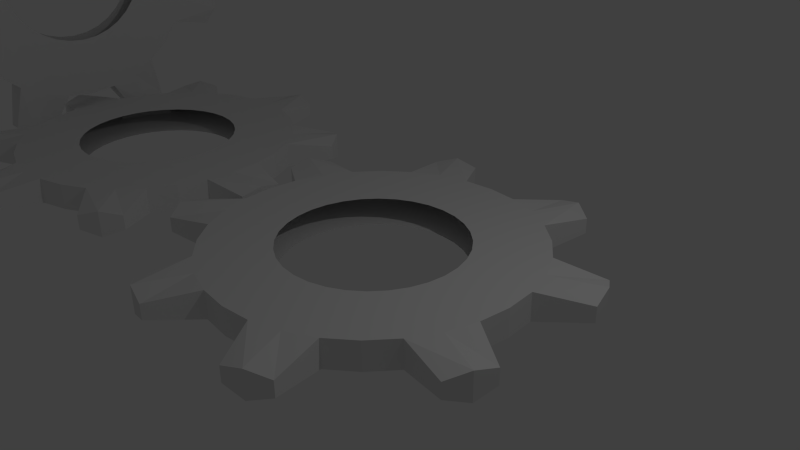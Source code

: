 # Source: Turning_Gears_Test_0.blend  (saved by Blender 2.73.0; exported with 4.5.12 LTS)
import bpy
from mathutils import Matrix  # noqa: F401  (used for matrix-valued properties, if any)

bpy.ops.wm.read_factory_settings(use_empty=True)
scene = bpy.context.scene
scene.name = 'Scene'

# ---- collections
col_collection_1 = bpy.data.collections.new('Collection 1'); scene.collection.children.link(col_collection_1)

# ---- world
world_world = bpy.data.worlds.new('World'); scene.world = world_world
world_world.color = (0.05088, 0.05088, 0.05088)
world_world.use_sun_shadow = False
world_world.sun_shadow_jitter_overblur = 0.0
world_world.cycles.sampling_method = 'MANUAL'
world_world.cycles.sample_map_resolution = 256

# ---- cameras
cam_camera = bpy.data.cameras.new('Camera')
cam_camera.clip_end = 100.0
cam_camera.lens = 35.0
cam_camera.sensor_width = 32.0
cam_camera.sensor_height = 18.0
cam_camera.ortho_scale = 7.314
cam_camera.dof.focus_distance = 0.0
cam_camera.dof.aperture_fstop = 128.0

# ---- lights
light_lamp = bpy.data.lights.new('Lamp', 'POINT')
light_lamp.transmission_factor = 0.0
light_lamp.cutoff_distance = 30.0
light_lamp.energy = 100.0
light_lamp.shadow_buffer_clip_start = 1.001
light_lamp.shadow_soft_size = 0.1
light_lamp.shadow_maximum_resolution = 0.006
light_lamp.use_absolute_resolution = True
light_lamp.cycles.use_multiple_importance_sampling = False

# ---- meshes
me_gear_002 = bpy.data.meshes.new('Gear.002')
me_gear_002.from_pydata([(-2.333e-16, -1.27, -0.2), (0.2478, -1.246, -0.2), (0.486, -1.173, -0.2), (0.7056, -1.056, -0.2), (-4.17e-16, -2.27, -0.2), (0.4429, -2.226, -0.2), (0.8687, -2.097, -0.2), (1.261, -1.887, -0.2), (0.827, -2.845, -0.1109), (1.148, -2.772, -0.2), (1.427, -2.596, -0.1109), (0.83, -2.85, -0.1109), (1.152, -2.781, -0.2), (1.428, -2.602, -0.1109), (-2.333e-16, -1.27, 0.2), (0.2478, -1.246, 0.2), (0.486, -1.173, 0.2), (0.7056, -1.056, 0.2), (-4.17e-16, -2.27, 0.2), (0.4429, -2.226, 0.2), (0.8687, -2.097, 0.2), (1.261, -1.887, 0.2), (0.827, -2.845, 0.1109), (1.148, -2.772, 0.2), (1.427, -2.596, 0.1109), (0.83, -2.85, 0.1109), (1.152, -2.781, 0.2), (1.428, -2.602, 0.1109), (0.898, -0.898, -0.2), (1.605, -1.605, -0.2), (0.898, -0.898, 0.2), (1.605, -1.605, 0.2), (-0.898, -0.898, -0.2), (-0.7056, -1.056, -0.2), (-0.486, -1.173, -0.2), (-0.2478, -1.246, -0.2), (-1.605, -1.605, -0.2), (-1.261, -1.887, -0.2), (-0.8687, -2.097, -0.2), (-0.4429, -2.226, -0.2), (-1.427, -2.596, -0.1109), (-1.148, -2.772, -0.2), (-0.827, -2.845, -0.1109), (-1.428, -2.602, -0.1109), (-1.152, -2.781, -0.2), (-0.83, -2.85, -0.1109), (-0.898, -0.898, 0.2), (-0.7056, -1.056, 0.2), (-0.486, -1.173, 0.2), (-0.2478, -1.246, 0.2), (-1.605, -1.605, 0.2), (-1.261, -1.887, 0.2), (-0.8687, -2.097, 0.2), (-0.4429, -2.226, 0.2), (-1.427, -2.596, 0.1109), (-1.148, -2.772, 0.2), (-0.827, -2.845, 0.1109), (-1.428, -2.602, 0.1109), (-1.152, -2.781, 0.2), (-0.83, -2.85, 0.1109), (-1.27, 2.333e-16, -0.2), (-1.246, -0.2478, -0.2), (-1.173, -0.486, -0.2), (-1.056, -0.7056, -0.2), (-2.27, 4.17e-16, -0.2), (-2.226, -0.4429, -0.2), (-2.097, -0.8687, -0.2), (-1.887, -1.261, -0.2), (-2.845, -0.827, -0.1109), (-2.772, -1.148, -0.2), (-2.596, -1.427, -0.1109), (-2.85, -0.83, -0.1109), (-2.781, -1.152, -0.2), (-2.602, -1.428, -0.1109), (-1.27, 2.333e-16, 0.2), (-1.246, -0.2478, 0.2), (-1.173, -0.486, 0.2), (-1.056, -0.7056, 0.2), (-2.27, 4.17e-16, 0.2), (-2.226, -0.4429, 0.2), (-2.097, -0.8687, 0.2), (-1.887, -1.261, 0.2), (-2.845, -0.827, 0.1109), (-2.772, -1.148, 0.2), (-2.596, -1.427, 0.1109), (-2.85, -0.83, 0.1109), (-2.781, -1.152, 0.2), (-2.602, -1.428, 0.1109), (-0.898, 0.898, -0.2), (-1.056, 0.7056, -0.2), (-1.173, 0.486, -0.2), (-1.246, 0.2478, -0.2), (-1.605, 1.605, -0.2), (-1.887, 1.261, -0.2), (-2.097, 0.8687, -0.2), (-2.226, 0.4429, -0.2), (-2.596, 1.427, -0.1109), (-2.772, 1.148, -0.2), (-2.845, 0.827, -0.1109), (-2.602, 1.428, -0.1109), (-2.781, 1.152, -0.2), (-2.85, 0.83, -0.1109), (-0.898, 0.898, 0.2), (-1.056, 0.7056, 0.2), (-1.173, 0.486, 0.2), (-1.246, 0.2478, 0.2), (-1.605, 1.605, 0.2), (-1.887, 1.261, 0.2), (-2.097, 0.8687, 0.2), (-2.226, 0.4429, 0.2), (-2.596, 1.427, 0.1109), (-2.772, 1.148, 0.2), (-2.845, 0.827, 0.1109), (-2.602, 1.428, 0.1109), (-2.781, 1.152, 0.2), (-2.85, 0.83, 0.1109), (2.333e-16, 1.27, -0.2), (-0.2478, 1.246, -0.2), (-0.486, 1.173, -0.2), (-0.7056, 1.056, -0.2), (4.17e-16, 2.27, -0.2), (-0.4429, 2.226, -0.2), (-0.8687, 2.097, -0.2), (-1.261, 1.887, -0.2), (-0.827, 2.845, -0.1109), (-1.148, 2.772, -0.2), (-1.427, 2.596, -0.1109), (-0.83, 2.85, -0.1109), (-1.152, 2.781, -0.2), (-1.428, 2.602, -0.1109), (2.333e-16, 1.27, 0.2), (-0.2478, 1.246, 0.2), (-0.486, 1.173, 0.2), (-0.7056, 1.056, 0.2), (4.17e-16, 2.27, 0.2), (-0.4429, 2.226, 0.2), (-0.8687, 2.097, 0.2), (-1.261, 1.887, 0.2), (-0.827, 2.845, 0.1109), (-1.148, 2.772, 0.2), (-1.427, 2.596, 0.1109), (-0.83, 2.85, 0.1109), (-1.152, 2.781, 0.2), (-1.428, 2.602, 0.1109), (0.898, 0.898, -0.2), (0.7056, 1.056, -0.2), (0.486, 1.173, -0.2), (0.2478, 1.246, -0.2), (1.605, 1.605, -0.2), (1.261, 1.887, -0.2), (0.8687, 2.097, -0.2), (0.4429, 2.226, -0.2), (1.427, 2.596, -0.1109), (1.148, 2.772, -0.2), (0.827, 2.845, -0.1109), (1.428, 2.602, -0.1109), (1.152, 2.781, -0.2), (0.83, 2.85, -0.1109), (0.898, 0.898, 0.2), (0.7056, 1.056, 0.2), (0.486, 1.173, 0.2), (0.2478, 1.246, 0.2), (1.605, 1.605, 0.2), (1.261, 1.887, 0.2), (0.8687, 2.097, 0.2), (0.4429, 2.226, 0.2), (1.427, 2.596, 0.1109), (1.148, 2.772, 0.2), (0.827, 2.845, 0.1109), (1.428, 2.602, 0.1109), (1.152, 2.781, 0.2), (0.83, 2.85, 0.1109), (1.27, -2.333e-16, -0.2), (1.246, 0.2478, -0.2), (1.173, 0.486, -0.2), (1.056, 0.7056, -0.2), (2.27, -4.17e-16, -0.2), (2.226, 0.4429, -0.2), (2.097, 0.8687, -0.2), (1.887, 1.261, -0.2), (2.845, 0.827, -0.1109), (2.772, 1.148, -0.2), (2.596, 1.427, -0.1109), (2.85, 0.83, -0.1109), (2.781, 1.152, -0.2), (2.602, 1.428, -0.1109), (1.27, -2.333e-16, 0.2), (1.246, 0.2478, 0.2), (1.173, 0.486, 0.2), (1.056, 0.7056, 0.2), (2.27, -4.17e-16, 0.2), (2.226, 0.4429, 0.2), (2.097, 0.8687, 0.2), (1.887, 1.261, 0.2), (2.845, 0.827, 0.1109), (2.772, 1.148, 0.2), (2.596, 1.427, 0.1109), (2.85, 0.83, 0.1109), (2.781, 1.152, 0.2), (2.602, 1.428, 0.1109), (0.898, -0.898, -0.2), (1.056, -0.7056, -0.2), (1.173, -0.486, -0.2), (1.246, -0.2478, -0.2), (1.605, -1.605, -0.2), (1.887, -1.261, -0.2), (2.097, -0.8687, -0.2), (2.226, -0.4429, -0.2), (2.596, -1.427, -0.1109), (2.772, -1.148, -0.2), (2.845, -0.827, -0.1109), (2.602, -1.428, -0.1109), (2.781, -1.152, -0.2), (2.85, -0.83, -0.1109), (0.898, -0.898, 0.2), (1.056, -0.7056, 0.2), (1.173, -0.486, 0.2), (1.246, -0.2478, 0.2), (1.605, -1.605, 0.2), (1.887, -1.261, 0.2), (2.097, -0.8687, 0.2), (2.226, -0.4429, 0.2), (2.596, -1.427, 0.1109), (2.772, -1.148, 0.2), (2.845, -0.827, 0.1109), (2.602, -1.428, 0.1109), (2.781, -1.152, 0.2), (2.85, -0.83, 0.1109)], [], [(4, 0, 1, 5), (5, 1, 2, 6), (6, 2, 3, 7), (8, 5, 6, 9), (9, 6, 7, 10), (11, 8, 9, 12), (12, 9, 10, 13), (14, 18, 19, 15), (15, 19, 20, 16), (16, 20, 21, 17), (19, 22, 23, 20), (20, 23, 24, 21), (22, 25, 26, 23), (23, 26, 27, 24), (18, 4, 5, 19), (19, 5, 8, 22), (22, 8, 11, 25), (25, 11, 12, 26), (26, 12, 13, 27), (27, 13, 10, 24), (24, 10, 7, 21), (3, 28, 29, 7), (7, 29, 31, 21), (21, 31, 30, 17), (36, 32, 33, 37), (37, 33, 34, 38), (38, 34, 35, 39), (40, 37, 38, 41), (41, 38, 39, 42), (43, 40, 41, 44), (44, 41, 42, 45), (46, 50, 51, 47), (47, 51, 52, 48), (48, 52, 53, 49), (51, 54, 55, 52), (52, 55, 56, 53), (54, 57, 58, 55), (55, 58, 59, 56), (50, 36, 37, 51), (51, 37, 40, 54), (54, 40, 43, 57), (57, 43, 44, 58), (58, 44, 45, 59), (59, 45, 42, 56), (56, 42, 39, 53), (35, 0, 4, 39), (39, 4, 18, 53), (53, 18, 14, 49), (64, 60, 61, 65), (65, 61, 62, 66), (66, 62, 63, 67), (68, 65, 66, 69), (69, 66, 67, 70), (71, 68, 69, 72), (72, 69, 70, 73), (74, 78, 79, 75), (75, 79, 80, 76), (76, 80, 81, 77), (79, 82, 83, 80), (80, 83, 84, 81), (82, 85, 86, 83), (83, 86, 87, 84), (78, 64, 65, 79), (79, 65, 68, 82), (82, 68, 71, 85), (85, 71, 72, 86), (86, 72, 73, 87), (87, 73, 70, 84), (84, 70, 67, 81), (63, 32, 36, 67), (67, 36, 50, 81), (81, 50, 46, 77), (92, 88, 89, 93), (93, 89, 90, 94), (94, 90, 91, 95), (96, 93, 94, 97), (97, 94, 95, 98), (99, 96, 97, 100), (100, 97, 98, 101), (102, 106, 107, 103), (103, 107, 108, 104), (104, 108, 109, 105), (107, 110, 111, 108), (108, 111, 112, 109), (110, 113, 114, 111), (111, 114, 115, 112), (106, 92, 93, 107), (107, 93, 96, 110), (110, 96, 99, 113), (113, 99, 100, 114), (114, 100, 101, 115), (115, 101, 98, 112), (112, 98, 95, 109), (91, 60, 64, 95), (95, 64, 78, 109), (109, 78, 74, 105), (120, 116, 117, 121), (121, 117, 118, 122), (122, 118, 119, 123), (124, 121, 122, 125), (125, 122, 123, 126), (127, 124, 125, 128), (128, 125, 126, 129), (130, 134, 135, 131), (131, 135, 136, 132), (132, 136, 137, 133), (135, 138, 139, 136), (136, 139, 140, 137), (138, 141, 142, 139), (139, 142, 143, 140), (134, 120, 121, 135), (135, 121, 124, 138), (138, 124, 127, 141), (141, 127, 128, 142), (142, 128, 129, 143), (143, 129, 126, 140), (140, 126, 123, 137), (119, 88, 92, 123), (123, 92, 106, 137), (137, 106, 102, 133), (148, 144, 145, 149), (149, 145, 146, 150), (150, 146, 147, 151), (152, 149, 150, 153), (153, 150, 151, 154), (155, 152, 153, 156), (156, 153, 154, 157), (158, 162, 163, 159), (159, 163, 164, 160), (160, 164, 165, 161), (163, 166, 167, 164), (164, 167, 168, 165), (166, 169, 170, 167), (167, 170, 171, 168), (162, 148, 149, 163), (163, 149, 152, 166), (166, 152, 155, 169), (169, 155, 156, 170), (170, 156, 157, 171), (171, 157, 154, 168), (168, 154, 151, 165), (147, 116, 120, 151), (151, 120, 134, 165), (165, 134, 130, 161), (176, 172, 173, 177), (177, 173, 174, 178), (178, 174, 175, 179), (180, 177, 178, 181), (181, 178, 179, 182), (183, 180, 181, 184), (184, 181, 182, 185), (186, 190, 191, 187), (187, 191, 192, 188), (188, 192, 193, 189), (191, 194, 195, 192), (192, 195, 196, 193), (194, 197, 198, 195), (195, 198, 199, 196), (190, 176, 177, 191), (191, 177, 180, 194), (194, 180, 183, 197), (197, 183, 184, 198), (198, 184, 185, 199), (199, 185, 182, 196), (196, 182, 179, 193), (175, 144, 148, 179), (179, 148, 162, 193), (193, 162, 158, 189), (204, 200, 201, 205), (205, 201, 202, 206), (206, 202, 203, 207), (208, 205, 206, 209), (209, 206, 207, 210), (211, 208, 209, 212), (212, 209, 210, 213), (214, 218, 219, 215), (215, 219, 220, 216), (216, 220, 221, 217), (219, 222, 223, 220), (220, 223, 224, 221), (222, 225, 226, 223), (223, 226, 227, 224), (218, 204, 205, 219), (219, 205, 208, 222), (222, 208, 211, 225), (225, 211, 212, 226), (226, 212, 213, 227), (227, 213, 210, 224), (224, 210, 207, 221), (203, 172, 176, 207), (207, 176, 190, 221), (221, 190, 186, 217)])
me_gear_002.use_remesh_preserve_volume = False
me_gear_002.use_remesh_preserve_attributes = False
me_gear_002.use_mirror_vertex_groups = False
me_gear_002.update()
me_gear_004 = bpy.data.meshes.new('Gear.004')
me_gear_004.from_pydata([(-2.333e-16, -1.27, -0.2), (0.2478, -1.246, -0.2), (0.486, -1.173, -0.2), (0.7056, -1.056, -0.2), (-4.17e-16, -2.27, -0.2), (0.4429, -2.226, -0.2), (0.8687, -2.097, -0.2), (1.261, -1.887, -0.2), (0.827, -2.845, -0.1109), (1.148, -2.772, -0.2), (1.427, -2.596, -0.1109), (0.83, -2.85, -0.1109), (1.152, -2.781, -0.2), (1.428, -2.602, -0.1109), (-2.333e-16, -1.27, 0.2), (0.2478, -1.246, 0.2), (0.486, -1.173, 0.2), (0.7056, -1.056, 0.2), (-4.17e-16, -2.27, 0.2), (0.4429, -2.226, 0.2), (0.8687, -2.097, 0.2), (1.261, -1.887, 0.2), (0.827, -2.845, 0.1109), (1.148, -2.772, 0.2), (1.427, -2.596, 0.1109), (0.83, -2.85, 0.1109), (1.152, -2.781, 0.2), (1.428, -2.602, 0.1109), (0.898, -0.898, -0.2), (1.605, -1.605, -0.2), (0.898, -0.898, 0.2), (1.605, -1.605, 0.2), (-0.898, -0.898, -0.2), (-0.7056, -1.056, -0.2), (-0.486, -1.173, -0.2), (-0.2478, -1.246, -0.2), (-1.605, -1.605, -0.2), (-1.261, -1.887, -0.2), (-0.8687, -2.097, -0.2), (-0.4429, -2.226, -0.2), (-1.427, -2.596, -0.1109), (-1.148, -2.772, -0.2), (-0.827, -2.845, -0.1109), (-1.428, -2.602, -0.1109), (-1.152, -2.781, -0.2), (-0.83, -2.85, -0.1109), (-0.898, -0.898, 0.2), (-0.7056, -1.056, 0.2), (-0.486, -1.173, 0.2), (-0.2478, -1.246, 0.2), (-1.605, -1.605, 0.2), (-1.261, -1.887, 0.2), (-0.8687, -2.097, 0.2), (-0.4429, -2.226, 0.2), (-1.427, -2.596, 0.1109), (-1.148, -2.772, 0.2), (-0.827, -2.845, 0.1109), (-1.428, -2.602, 0.1109), (-1.152, -2.781, 0.2), (-0.83, -2.85, 0.1109), (-1.27, 2.333e-16, -0.2), (-1.246, -0.2478, -0.2), (-1.173, -0.486, -0.2), (-1.056, -0.7056, -0.2), (-2.27, 4.17e-16, -0.2), (-2.226, -0.4429, -0.2), (-2.097, -0.8687, -0.2), (-1.887, -1.261, -0.2), (-2.845, -0.827, -0.1109), (-2.772, -1.148, -0.2), (-2.596, -1.427, -0.1109), (-2.85, -0.83, -0.1109), (-2.781, -1.152, -0.2), (-2.602, -1.428, -0.1109), (-1.27, 2.333e-16, 0.2), (-1.246, -0.2478, 0.2), (-1.173, -0.486, 0.2), (-1.056, -0.7056, 0.2), (-2.27, 4.17e-16, 0.2), (-2.226, -0.4429, 0.2), (-2.097, -0.8687, 0.2), (-1.887, -1.261, 0.2), (-2.845, -0.827, 0.1109), (-2.772, -1.148, 0.2), (-2.596, -1.427, 0.1109), (-2.85, -0.83, 0.1109), (-2.781, -1.152, 0.2), (-2.602, -1.428, 0.1109), (-0.898, 0.898, -0.2), (-1.056, 0.7056, -0.2), (-1.173, 0.486, -0.2), (-1.246, 0.2478, -0.2), (-1.605, 1.605, -0.2), (-1.887, 1.261, -0.2), (-2.097, 0.8687, -0.2), (-2.226, 0.4429, -0.2), (-2.596, 1.427, -0.1109), (-2.772, 1.148, -0.2), (-2.845, 0.827, -0.1109), (-2.602, 1.428, -0.1109), (-2.781, 1.152, -0.2), (-2.85, 0.83, -0.1109), (-0.898, 0.898, 0.2), (-1.056, 0.7056, 0.2), (-1.173, 0.486, 0.2), (-1.246, 0.2478, 0.2), (-1.605, 1.605, 0.2), (-1.887, 1.261, 0.2), (-2.097, 0.8687, 0.2), (-2.226, 0.4429, 0.2), (-2.596, 1.427, 0.1109), (-2.772, 1.148, 0.2), (-2.845, 0.827, 0.1109), (-2.602, 1.428, 0.1109), (-2.781, 1.152, 0.2), (-2.85, 0.83, 0.1109), (2.333e-16, 1.27, -0.2), (-0.2478, 1.246, -0.2), (-0.486, 1.173, -0.2), (-0.7056, 1.056, -0.2), (4.17e-16, 2.27, -0.2), (-0.4429, 2.226, -0.2), (-0.8687, 2.097, -0.2), (-1.261, 1.887, -0.2), (-0.827, 2.845, -0.1109), (-1.148, 2.772, -0.2), (-1.427, 2.596, -0.1109), (-0.83, 2.85, -0.1109), (-1.152, 2.781, -0.2), (-1.428, 2.602, -0.1109), (2.333e-16, 1.27, 0.2), (-0.2478, 1.246, 0.2), (-0.486, 1.173, 0.2), (-0.7056, 1.056, 0.2), (4.17e-16, 2.27, 0.2), (-0.4429, 2.226, 0.2), (-0.8687, 2.097, 0.2), (-1.261, 1.887, 0.2), (-0.827, 2.845, 0.1109), (-1.148, 2.772, 0.2), (-1.427, 2.596, 0.1109), (-0.83, 2.85, 0.1109), (-1.152, 2.781, 0.2), (-1.428, 2.602, 0.1109), (0.898, 0.898, -0.2), (0.7056, 1.056, -0.2), (0.486, 1.173, -0.2), (0.2478, 1.246, -0.2), (1.605, 1.605, -0.2), (1.261, 1.887, -0.2), (0.8687, 2.097, -0.2), (0.4429, 2.226, -0.2), (1.427, 2.596, -0.1109), (1.148, 2.772, -0.2), (0.827, 2.845, -0.1109), (1.428, 2.602, -0.1109), (1.152, 2.781, -0.2), (0.83, 2.85, -0.1109), (0.898, 0.898, 0.2), (0.7056, 1.056, 0.2), (0.486, 1.173, 0.2), (0.2478, 1.246, 0.2), (1.605, 1.605, 0.2), (1.261, 1.887, 0.2), (0.8687, 2.097, 0.2), (0.4429, 2.226, 0.2), (1.427, 2.596, 0.1109), (1.148, 2.772, 0.2), (0.827, 2.845, 0.1109), (1.428, 2.602, 0.1109), (1.152, 2.781, 0.2), (0.83, 2.85, 0.1109), (1.27, -2.333e-16, -0.2), (1.246, 0.2478, -0.2), (1.173, 0.486, -0.2), (1.056, 0.7056, -0.2), (2.27, -4.17e-16, -0.2), (2.226, 0.4429, -0.2), (2.097, 0.8687, -0.2), (1.887, 1.261, -0.2), (2.845, 0.827, -0.1109), (2.772, 1.148, -0.2), (2.596, 1.427, -0.1109), (2.85, 0.83, -0.1109), (2.781, 1.152, -0.2), (2.602, 1.428, -0.1109), (1.27, -2.333e-16, 0.2), (1.246, 0.2478, 0.2), (1.173, 0.486, 0.2), (1.056, 0.7056, 0.2), (2.27, -4.17e-16, 0.2), (2.226, 0.4429, 0.2), (2.097, 0.8687, 0.2), (1.887, 1.261, 0.2), (2.845, 0.827, 0.1109), (2.772, 1.148, 0.2), (2.596, 1.427, 0.1109), (2.85, 0.83, 0.1109), (2.781, 1.152, 0.2), (2.602, 1.428, 0.1109), (0.898, -0.898, -0.2), (1.056, -0.7056, -0.2), (1.173, -0.486, -0.2), (1.246, -0.2478, -0.2), (1.605, -1.605, -0.2), (1.887, -1.261, -0.2), (2.097, -0.8687, -0.2), (2.226, -0.4429, -0.2), (2.596, -1.427, -0.1109), (2.772, -1.148, -0.2), (2.845, -0.827, -0.1109), (2.602, -1.428, -0.1109), (2.781, -1.152, -0.2), (2.85, -0.83, -0.1109), (0.898, -0.898, 0.2), (1.056, -0.7056, 0.2), (1.173, -0.486, 0.2), (1.246, -0.2478, 0.2), (1.605, -1.605, 0.2), (1.887, -1.261, 0.2), (2.097, -0.8687, 0.2), (2.226, -0.4429, 0.2), (2.596, -1.427, 0.1109), (2.772, -1.148, 0.2), (2.845, -0.827, 0.1109), (2.602, -1.428, 0.1109), (2.781, -1.152, 0.2), (2.85, -0.83, 0.1109)], [], [(4, 0, 1, 5), (5, 1, 2, 6), (6, 2, 3, 7), (8, 5, 6, 9), (9, 6, 7, 10), (11, 8, 9, 12), (12, 9, 10, 13), (14, 18, 19, 15), (15, 19, 20, 16), (16, 20, 21, 17), (19, 22, 23, 20), (20, 23, 24, 21), (22, 25, 26, 23), (23, 26, 27, 24), (18, 4, 5, 19), (19, 5, 8, 22), (22, 8, 11, 25), (25, 11, 12, 26), (26, 12, 13, 27), (27, 13, 10, 24), (24, 10, 7, 21), (3, 28, 29, 7), (7, 29, 31, 21), (21, 31, 30, 17), (36, 32, 33, 37), (37, 33, 34, 38), (38, 34, 35, 39), (40, 37, 38, 41), (41, 38, 39, 42), (43, 40, 41, 44), (44, 41, 42, 45), (46, 50, 51, 47), (47, 51, 52, 48), (48, 52, 53, 49), (51, 54, 55, 52), (52, 55, 56, 53), (54, 57, 58, 55), (55, 58, 59, 56), (50, 36, 37, 51), (51, 37, 40, 54), (54, 40, 43, 57), (57, 43, 44, 58), (58, 44, 45, 59), (59, 45, 42, 56), (56, 42, 39, 53), (35, 0, 4, 39), (39, 4, 18, 53), (53, 18, 14, 49), (64, 60, 61, 65), (65, 61, 62, 66), (66, 62, 63, 67), (68, 65, 66, 69), (69, 66, 67, 70), (71, 68, 69, 72), (72, 69, 70, 73), (74, 78, 79, 75), (75, 79, 80, 76), (76, 80, 81, 77), (79, 82, 83, 80), (80, 83, 84, 81), (82, 85, 86, 83), (83, 86, 87, 84), (78, 64, 65, 79), (79, 65, 68, 82), (82, 68, 71, 85), (85, 71, 72, 86), (86, 72, 73, 87), (87, 73, 70, 84), (84, 70, 67, 81), (63, 32, 36, 67), (67, 36, 50, 81), (81, 50, 46, 77), (92, 88, 89, 93), (93, 89, 90, 94), (94, 90, 91, 95), (96, 93, 94, 97), (97, 94, 95, 98), (99, 96, 97, 100), (100, 97, 98, 101), (102, 106, 107, 103), (103, 107, 108, 104), (104, 108, 109, 105), (107, 110, 111, 108), (108, 111, 112, 109), (110, 113, 114, 111), (111, 114, 115, 112), (106, 92, 93, 107), (107, 93, 96, 110), (110, 96, 99, 113), (113, 99, 100, 114), (114, 100, 101, 115), (115, 101, 98, 112), (112, 98, 95, 109), (91, 60, 64, 95), (95, 64, 78, 109), (109, 78, 74, 105), (120, 116, 117, 121), (121, 117, 118, 122), (122, 118, 119, 123), (124, 121, 122, 125), (125, 122, 123, 126), (127, 124, 125, 128), (128, 125, 126, 129), (130, 134, 135, 131), (131, 135, 136, 132), (132, 136, 137, 133), (135, 138, 139, 136), (136, 139, 140, 137), (138, 141, 142, 139), (139, 142, 143, 140), (134, 120, 121, 135), (135, 121, 124, 138), (138, 124, 127, 141), (141, 127, 128, 142), (142, 128, 129, 143), (143, 129, 126, 140), (140, 126, 123, 137), (119, 88, 92, 123), (123, 92, 106, 137), (137, 106, 102, 133), (148, 144, 145, 149), (149, 145, 146, 150), (150, 146, 147, 151), (152, 149, 150, 153), (153, 150, 151, 154), (155, 152, 153, 156), (156, 153, 154, 157), (158, 162, 163, 159), (159, 163, 164, 160), (160, 164, 165, 161), (163, 166, 167, 164), (164, 167, 168, 165), (166, 169, 170, 167), (167, 170, 171, 168), (162, 148, 149, 163), (163, 149, 152, 166), (166, 152, 155, 169), (169, 155, 156, 170), (170, 156, 157, 171), (171, 157, 154, 168), (168, 154, 151, 165), (147, 116, 120, 151), (151, 120, 134, 165), (165, 134, 130, 161), (176, 172, 173, 177), (177, 173, 174, 178), (178, 174, 175, 179), (180, 177, 178, 181), (181, 178, 179, 182), (183, 180, 181, 184), (184, 181, 182, 185), (186, 190, 191, 187), (187, 191, 192, 188), (188, 192, 193, 189), (191, 194, 195, 192), (192, 195, 196, 193), (194, 197, 198, 195), (195, 198, 199, 196), (190, 176, 177, 191), (191, 177, 180, 194), (194, 180, 183, 197), (197, 183, 184, 198), (198, 184, 185, 199), (199, 185, 182, 196), (196, 182, 179, 193), (175, 144, 148, 179), (179, 148, 162, 193), (193, 162, 158, 189), (204, 200, 201, 205), (205, 201, 202, 206), (206, 202, 203, 207), (208, 205, 206, 209), (209, 206, 207, 210), (211, 208, 209, 212), (212, 209, 210, 213), (214, 218, 219, 215), (215, 219, 220, 216), (216, 220, 221, 217), (219, 222, 223, 220), (220, 223, 224, 221), (222, 225, 226, 223), (223, 226, 227, 224), (218, 204, 205, 219), (219, 205, 208, 222), (222, 208, 211, 225), (225, 211, 212, 226), (226, 212, 213, 227), (227, 213, 210, 224), (224, 210, 207, 221), (203, 172, 176, 207), (207, 176, 190, 221), (221, 190, 186, 217)])
me_gear_004.use_remesh_preserve_volume = False
me_gear_004.use_remesh_preserve_attributes = False
me_gear_004.use_mirror_vertex_groups = False
me_gear_004.update()
me_gear_005 = bpy.data.meshes.new('Gear.005')
me_gear_005.from_pydata([(-2.333e-16, -1.27, -0.2), (0.2478, -1.246, -0.2), (0.486, -1.173, -0.2), (0.7056, -1.056, -0.2), (-4.17e-16, -2.27, -0.2), (0.4429, -2.226, -0.2), (0.8687, -2.097, -0.2), (1.261, -1.887, -0.2), (0.827, -2.845, -0.1109), (1.148, -2.772, -0.2), (1.427, -2.596, -0.1109), (0.83, -2.85, -0.1109), (1.152, -2.781, -0.2), (1.428, -2.602, -0.1109), (-2.333e-16, -1.27, 0.2), (0.2478, -1.246, 0.2), (0.486, -1.173, 0.2), (0.7056, -1.056, 0.2), (-4.17e-16, -2.27, 0.2), (0.4429, -2.226, 0.2), (0.8687, -2.097, 0.2), (1.261, -1.887, 0.2), (0.827, -2.845, 0.1109), (1.148, -2.772, 0.2), (1.427, -2.596, 0.1109), (0.83, -2.85, 0.1109), (1.152, -2.781, 0.2), (1.428, -2.602, 0.1109), (0.898, -0.898, -0.2), (1.605, -1.605, -0.2), (0.898, -0.898, 0.2), (1.605, -1.605, 0.2), (-0.898, -0.898, -0.2), (-0.7056, -1.056, -0.2), (-0.486, -1.173, -0.2), (-0.2478, -1.246, -0.2), (-1.605, -1.605, -0.2), (-1.261, -1.887, -0.2), (-0.8687, -2.097, -0.2), (-0.4429, -2.226, -0.2), (-1.427, -2.596, -0.1109), (-1.148, -2.772, -0.2), (-0.827, -2.845, -0.1109), (-1.428, -2.602, -0.1109), (-1.152, -2.781, -0.2), (-0.83, -2.85, -0.1109), (-0.898, -0.898, 0.2), (-0.7056, -1.056, 0.2), (-0.486, -1.173, 0.2), (-0.2478, -1.246, 0.2), (-1.605, -1.605, 0.2), (-1.261, -1.887, 0.2), (-0.8687, -2.097, 0.2), (-0.4429, -2.226, 0.2), (-1.427, -2.596, 0.1109), (-1.148, -2.772, 0.2), (-0.827, -2.845, 0.1109), (-1.428, -2.602, 0.1109), (-1.152, -2.781, 0.2), (-0.83, -2.85, 0.1109), (-1.27, 2.333e-16, -0.2), (-1.246, -0.2478, -0.2), (-1.173, -0.486, -0.2), (-1.056, -0.7056, -0.2), (-2.27, 4.17e-16, -0.2), (-2.226, -0.4429, -0.2), (-2.097, -0.8687, -0.2), (-1.887, -1.261, -0.2), (-2.845, -0.827, -0.1109), (-2.772, -1.148, -0.2), (-2.596, -1.427, -0.1109), (-2.85, -0.83, -0.1109), (-2.781, -1.152, -0.2), (-2.602, -1.428, -0.1109), (-1.27, 2.333e-16, 0.2), (-1.246, -0.2478, 0.2), (-1.173, -0.486, 0.2), (-1.056, -0.7056, 0.2), (-2.27, 4.17e-16, 0.2), (-2.226, -0.4429, 0.2), (-2.097, -0.8687, 0.2), (-1.887, -1.261, 0.2), (-2.845, -0.827, 0.1109), (-2.772, -1.148, 0.2), (-2.596, -1.427, 0.1109), (-2.85, -0.83, 0.1109), (-2.781, -1.152, 0.2), (-2.602, -1.428, 0.1109), (-0.898, 0.898, -0.2), (-1.056, 0.7056, -0.2), (-1.173, 0.486, -0.2), (-1.246, 0.2478, -0.2), (-1.605, 1.605, -0.2), (-1.887, 1.261, -0.2), (-2.097, 0.8687, -0.2), (-2.226, 0.4429, -0.2), (-2.596, 1.427, -0.1109), (-2.772, 1.148, -0.2), (-2.845, 0.827, -0.1109), (-2.602, 1.428, -0.1109), (-2.781, 1.152, -0.2), (-2.85, 0.83, -0.1109), (-0.898, 0.898, 0.2), (-1.056, 0.7056, 0.2), (-1.173, 0.486, 0.2), (-1.246, 0.2478, 0.2), (-1.605, 1.605, 0.2), (-1.887, 1.261, 0.2), (-2.097, 0.8687, 0.2), (-2.226, 0.4429, 0.2), (-2.596, 1.427, 0.1109), (-2.772, 1.148, 0.2), (-2.845, 0.827, 0.1109), (-2.602, 1.428, 0.1109), (-2.781, 1.152, 0.2), (-2.85, 0.83, 0.1109), (2.333e-16, 1.27, -0.2), (-0.2478, 1.246, -0.2), (-0.486, 1.173, -0.2), (-0.7056, 1.056, -0.2), (4.17e-16, 2.27, -0.2), (-0.4429, 2.226, -0.2), (-0.8687, 2.097, -0.2), (-1.261, 1.887, -0.2), (-0.827, 2.845, -0.1109), (-1.148, 2.772, -0.2), (-1.427, 2.596, -0.1109), (-0.83, 2.85, -0.1109), (-1.152, 2.781, -0.2), (-1.428, 2.602, -0.1109), (2.333e-16, 1.27, 0.2), (-0.2478, 1.246, 0.2), (-0.486, 1.173, 0.2), (-0.7056, 1.056, 0.2), (4.17e-16, 2.27, 0.2), (-0.4429, 2.226, 0.2), (-0.8687, 2.097, 0.2), (-1.261, 1.887, 0.2), (-0.827, 2.845, 0.1109), (-1.148, 2.772, 0.2), (-1.427, 2.596, 0.1109), (-0.83, 2.85, 0.1109), (-1.152, 2.781, 0.2), (-1.428, 2.602, 0.1109), (0.898, 0.898, -0.2), (0.7056, 1.056, -0.2), (0.486, 1.173, -0.2), (0.2478, 1.246, -0.2), (1.605, 1.605, -0.2), (1.261, 1.887, -0.2), (0.8687, 2.097, -0.2), (0.4429, 2.226, -0.2), (1.427, 2.596, -0.1109), (1.148, 2.772, -0.2), (0.827, 2.845, -0.1109), (1.428, 2.602, -0.1109), (1.152, 2.781, -0.2), (0.83, 2.85, -0.1109), (0.898, 0.898, 0.2), (0.7056, 1.056, 0.2), (0.486, 1.173, 0.2), (0.2478, 1.246, 0.2), (1.605, 1.605, 0.2), (1.261, 1.887, 0.2), (0.8687, 2.097, 0.2), (0.4429, 2.226, 0.2), (1.427, 2.596, 0.1109), (1.148, 2.772, 0.2), (0.827, 2.845, 0.1109), (1.428, 2.602, 0.1109), (1.152, 2.781, 0.2), (0.83, 2.85, 0.1109), (1.27, -2.333e-16, -0.2), (1.246, 0.2478, -0.2), (1.173, 0.486, -0.2), (1.056, 0.7056, -0.2), (2.27, -4.17e-16, -0.2), (2.226, 0.4429, -0.2), (2.097, 0.8687, -0.2), (1.887, 1.261, -0.2), (2.845, 0.827, -0.1109), (2.772, 1.148, -0.2), (2.596, 1.427, -0.1109), (2.85, 0.83, -0.1109), (2.781, 1.152, -0.2), (2.602, 1.428, -0.1109), (1.27, -2.333e-16, 0.2), (1.246, 0.2478, 0.2), (1.173, 0.486, 0.2), (1.056, 0.7056, 0.2), (2.27, -4.17e-16, 0.2), (2.226, 0.4429, 0.2), (2.097, 0.8687, 0.2), (1.887, 1.261, 0.2), (2.845, 0.827, 0.1109), (2.772, 1.148, 0.2), (2.596, 1.427, 0.1109), (2.85, 0.83, 0.1109), (2.781, 1.152, 0.2), (2.602, 1.428, 0.1109), (0.898, -0.898, -0.2), (1.056, -0.7056, -0.2), (1.173, -0.486, -0.2), (1.246, -0.2478, -0.2), (1.605, -1.605, -0.2), (1.887, -1.261, -0.2), (2.097, -0.8687, -0.2), (2.226, -0.4429, -0.2), (2.596, -1.427, -0.1109), (2.772, -1.148, -0.2), (2.845, -0.827, -0.1109), (2.602, -1.428, -0.1109), (2.781, -1.152, -0.2), (2.85, -0.83, -0.1109), (0.898, -0.898, 0.2), (1.056, -0.7056, 0.2), (1.173, -0.486, 0.2), (1.246, -0.2478, 0.2), (1.605, -1.605, 0.2), (1.887, -1.261, 0.2), (2.097, -0.8687, 0.2), (2.226, -0.4429, 0.2), (2.596, -1.427, 0.1109), (2.772, -1.148, 0.2), (2.845, -0.827, 0.1109), (2.602, -1.428, 0.1109), (2.781, -1.152, 0.2), (2.85, -0.83, 0.1109)], [], [(4, 0, 1, 5), (5, 1, 2, 6), (6, 2, 3, 7), (8, 5, 6, 9), (9, 6, 7, 10), (11, 8, 9, 12), (12, 9, 10, 13), (14, 18, 19, 15), (15, 19, 20, 16), (16, 20, 21, 17), (19, 22, 23, 20), (20, 23, 24, 21), (22, 25, 26, 23), (23, 26, 27, 24), (18, 4, 5, 19), (19, 5, 8, 22), (22, 8, 11, 25), (25, 11, 12, 26), (26, 12, 13, 27), (27, 13, 10, 24), (24, 10, 7, 21), (3, 28, 29, 7), (7, 29, 31, 21), (21, 31, 30, 17), (36, 32, 33, 37), (37, 33, 34, 38), (38, 34, 35, 39), (40, 37, 38, 41), (41, 38, 39, 42), (43, 40, 41, 44), (44, 41, 42, 45), (46, 50, 51, 47), (47, 51, 52, 48), (48, 52, 53, 49), (51, 54, 55, 52), (52, 55, 56, 53), (54, 57, 58, 55), (55, 58, 59, 56), (50, 36, 37, 51), (51, 37, 40, 54), (54, 40, 43, 57), (57, 43, 44, 58), (58, 44, 45, 59), (59, 45, 42, 56), (56, 42, 39, 53), (35, 0, 4, 39), (39, 4, 18, 53), (53, 18, 14, 49), (64, 60, 61, 65), (65, 61, 62, 66), (66, 62, 63, 67), (68, 65, 66, 69), (69, 66, 67, 70), (71, 68, 69, 72), (72, 69, 70, 73), (74, 78, 79, 75), (75, 79, 80, 76), (76, 80, 81, 77), (79, 82, 83, 80), (80, 83, 84, 81), (82, 85, 86, 83), (83, 86, 87, 84), (78, 64, 65, 79), (79, 65, 68, 82), (82, 68, 71, 85), (85, 71, 72, 86), (86, 72, 73, 87), (87, 73, 70, 84), (84, 70, 67, 81), (63, 32, 36, 67), (67, 36, 50, 81), (81, 50, 46, 77), (92, 88, 89, 93), (93, 89, 90, 94), (94, 90, 91, 95), (96, 93, 94, 97), (97, 94, 95, 98), (99, 96, 97, 100), (100, 97, 98, 101), (102, 106, 107, 103), (103, 107, 108, 104), (104, 108, 109, 105), (107, 110, 111, 108), (108, 111, 112, 109), (110, 113, 114, 111), (111, 114, 115, 112), (106, 92, 93, 107), (107, 93, 96, 110), (110, 96, 99, 113), (113, 99, 100, 114), (114, 100, 101, 115), (115, 101, 98, 112), (112, 98, 95, 109), (91, 60, 64, 95), (95, 64, 78, 109), (109, 78, 74, 105), (120, 116, 117, 121), (121, 117, 118, 122), (122, 118, 119, 123), (124, 121, 122, 125), (125, 122, 123, 126), (127, 124, 125, 128), (128, 125, 126, 129), (130, 134, 135, 131), (131, 135, 136, 132), (132, 136, 137, 133), (135, 138, 139, 136), (136, 139, 140, 137), (138, 141, 142, 139), (139, 142, 143, 140), (134, 120, 121, 135), (135, 121, 124, 138), (138, 124, 127, 141), (141, 127, 128, 142), (142, 128, 129, 143), (143, 129, 126, 140), (140, 126, 123, 137), (119, 88, 92, 123), (123, 92, 106, 137), (137, 106, 102, 133), (148, 144, 145, 149), (149, 145, 146, 150), (150, 146, 147, 151), (152, 149, 150, 153), (153, 150, 151, 154), (155, 152, 153, 156), (156, 153, 154, 157), (158, 162, 163, 159), (159, 163, 164, 160), (160, 164, 165, 161), (163, 166, 167, 164), (164, 167, 168, 165), (166, 169, 170, 167), (167, 170, 171, 168), (162, 148, 149, 163), (163, 149, 152, 166), (166, 152, 155, 169), (169, 155, 156, 170), (170, 156, 157, 171), (171, 157, 154, 168), (168, 154, 151, 165), (147, 116, 120, 151), (151, 120, 134, 165), (165, 134, 130, 161), (176, 172, 173, 177), (177, 173, 174, 178), (178, 174, 175, 179), (180, 177, 178, 181), (181, 178, 179, 182), (183, 180, 181, 184), (184, 181, 182, 185), (186, 190, 191, 187), (187, 191, 192, 188), (188, 192, 193, 189), (191, 194, 195, 192), (192, 195, 196, 193), (194, 197, 198, 195), (195, 198, 199, 196), (190, 176, 177, 191), (191, 177, 180, 194), (194, 180, 183, 197), (197, 183, 184, 198), (198, 184, 185, 199), (199, 185, 182, 196), (196, 182, 179, 193), (175, 144, 148, 179), (179, 148, 162, 193), (193, 162, 158, 189), (204, 200, 201, 205), (205, 201, 202, 206), (206, 202, 203, 207), (208, 205, 206, 209), (209, 206, 207, 210), (211, 208, 209, 212), (212, 209, 210, 213), (214, 218, 219, 215), (215, 219, 220, 216), (216, 220, 221, 217), (219, 222, 223, 220), (220, 223, 224, 221), (222, 225, 226, 223), (223, 226, 227, 224), (218, 204, 205, 219), (219, 205, 208, 222), (222, 208, 211, 225), (225, 211, 212, 226), (226, 212, 213, 227), (227, 213, 210, 224), (224, 210, 207, 221), (203, 172, 176, 207), (207, 176, 190, 221), (221, 190, 186, 217)])
me_gear_005.use_remesh_preserve_volume = False
me_gear_005.use_remesh_preserve_attributes = False
me_gear_005.use_mirror_vertex_groups = False
me_gear_005.update()

# ---- objects
ob_empty = bpy.data.objects.new('Empty', None)
ob_gear_001 = bpy.data.objects.new('Gear.001', me_gear_002)
ob_gear_000 = bpy.data.objects.new('Gear.000', me_gear_004)
ob_gear_002 = bpy.data.objects.new('Gear.002', me_gear_005)
ob_lamp = bpy.data.objects.new('Lamp', light_lamp)
ob_camera = bpy.data.objects.new('Camera', cam_camera)

# ---- transforms, parenting, visibility, modifiers, constraints
ob_empty.location = (0.0, 0.0, 3.815)
ob_empty.scale = (2.644, 2.644, 2.644)
ob_empty.lock_rotation = (True, True, False)
ob_empty.empty_display_type = 'SPHERE'
ob_empty.empty_image_offset = (0.0, 0.0)
ob_empty.lineart.crease_threshold = 0.0
ob_gear_001.location = (0.0, 0.0, 0.0)
ob_gear_001.rotation_euler = (0.0, -0.0, 0.7854)
ob_gear_001.lineart.crease_threshold = 0.0
_vg = ob_gear_001.vertex_groups.new(name='Tips')
_vg = ob_gear_001.vertex_groups.new(name='Valleys')
_c = ob_gear_001.constraints.new('COPY_ROTATION'); _c.name = 'Copy Rotation'
_c.target = ob_empty
_c.use_x = False
_c.use_y = False
_c.mix_mode = 'OFFSET'
_c.use_offset = True
ob_gear_000.location = (-5.423, 0.0, 0.0)
ob_gear_000.rotation_euler = (0.0, -0.0, 1.18)
ob_gear_000.lineart.crease_threshold = 0.0
_vg = ob_gear_000.vertex_groups.new(name='Tips')
_vg = ob_gear_000.vertex_groups.new(name='Valleys')
_c = ob_gear_000.constraints.new('COPY_ROTATION'); _c.name = 'Copy Rotation'
_c.target = ob_gear_001
_c.use_x = False
_c.use_y = False
_c.invert_z = True
_c.mix_mode = 'OFFSET'
_c.use_offset = True
ob_gear_002.location = (-7.985, 0.0, 2.647)
ob_gear_002.rotation_euler = (0.0, 1.571, 0.0)
ob_gear_002.lineart.crease_threshold = 0.0
_vg = ob_gear_002.vertex_groups.new(name='Tips')
_vg = ob_gear_002.vertex_groups.new(name='Valleys')
_c = ob_gear_002.constraints.new('TRANSFORM'); _c.name = 'Transformation'
_c.target = ob_gear_000
_c.map_from = 'ROTATION'
_c.map_to = 'ROTATION'
_c.map_to_y_from = 'Z'
_c.map_to_z_from = 'X'
_c.to_max_y_rot = 6.283
_c.from_min_x_scale = 0.0
_c.from_min_y_scale = 0.0
_c.from_min_z_scale = 0.0
_c.from_max_x_scale = 0.0
_c.from_max_y_scale = 0.0
_c.from_max_z_scale = 0.0
_c.to_min_x_scale = 0.0
_c.to_min_y_scale = 0.0
_c.to_min_z_scale = 0.0
_c.to_max_x_scale = 0.0
_c.to_max_y_scale = 0.0
_c.to_max_z_scale = 0.0
ob_lamp.location = (4.076, 1.005, 5.904)
ob_lamp.rotation_euler = (0.6503, 0.05522, 1.866)
ob_lamp.lock_rotations_4d = False
ob_lamp.empty_display_type = 'ARROWS'
ob_lamp.color = (0.0, 0.0, 0.0, 0.0)
ob_lamp.lineart.crease_threshold = 0.0
ob_camera.location = (7.481, -6.508, 5.344)
ob_camera.rotation_euler = (1.109, 0.01082, 0.8149)
ob_camera.lock_rotations_4d = False
ob_camera.empty_display_type = 'ARROWS'
ob_camera.color = (0.0, 0.0, 0.0, 0.0)
ob_camera.display_type = 'WIRE'
ob_camera.lineart.crease_threshold = 0.0

# ---- collection membership
col_collection_1.objects.link(ob_empty)
col_collection_1.objects.link(ob_gear_001)
col_collection_1.objects.link(ob_gear_000)
col_collection_1.objects.link(ob_gear_002)
col_collection_1.objects.link(ob_lamp)
col_collection_1.objects.link(ob_camera)

# ---- scene / render settings (as saved in the file)
scene.camera = ob_camera
scene.frame_start = 1; scene.frame_end = 250; scene.frame_set(1)
scene.render.engine = 'BLENDER_EEVEE_NEXT'
scene.render.resolution_percentage = 50
scene.render.dither_intensity = 0.0
scene.cycles.use_denoising = False
scene.cycles.samples = 10
scene.cycles.sampling_pattern = 'TABULATED_SOBOL'
scene.cycles.light_sampling_threshold = 0.0
scene.cycles.use_adaptive_sampling = False
scene.cycles.use_light_tree = False
scene.cycles.blur_glossy = 0.0
scene.cycles.pixel_filter_type = 'GAUSSIAN'
scene.cycles.sample_clamp_indirect = 0.0
scene.view_settings.view_transform = 'Standard'
bpy.context.view_layer.update()

